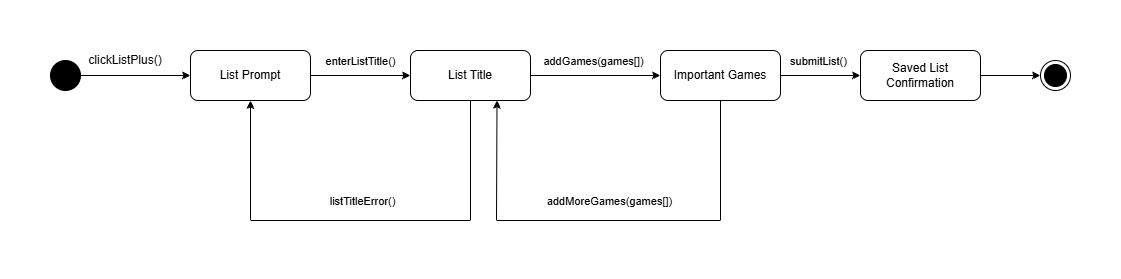

The diagram above was exported from draw.io. Its source (the exported page's mxGraphModel, read from the mxfile embedded in the PNG):
<mxGraphModel dx="1269" dy="574" grid="1" gridSize="10" guides="1" tooltips="1" connect="1" arrows="1" fold="1" page="1" pageScale="1" pageWidth="1100" pageHeight="850" math="0" shadow="0">
  <root>
    <mxCell id="0" />
    <mxCell id="1" parent="0" />
    <mxCell id="WXk2BYIzVaK9h21rTfue-1" parent="1" style="ellipse;fillColor=strokeColor;html=1;" value="" vertex="1">
      <mxGeometry height="30" width="30" x="10" y="310" as="geometry" />
    </mxCell>
    <mxCell id="WXk2BYIzVaK9h21rTfue-2" edge="1" parent="1" source="WXk2BYIzVaK9h21rTfue-1" style="endArrow=classic;html=1;rounded=0;exitX=1;exitY=0.5;exitDx=0;exitDy=0;entryX=0;entryY=0.5;entryDx=0;entryDy=0;" target="WXk2BYIzVaK9h21rTfue-4" value="">
      <mxGeometry height="50" relative="1" width="50" as="geometry">
        <mxPoint x="70" y="360" as="sourcePoint" />
        <mxPoint x="130" y="325" as="targetPoint" />
      </mxGeometry>
    </mxCell>
    <mxCell id="WXk2BYIzVaK9h21rTfue-3" parent="1" style="text;html=1;whiteSpace=wrap;strokeColor=none;fillColor=none;align=center;verticalAlign=middle;rounded=0;" value="clickListPlus()" vertex="1">
      <mxGeometry height="20" width="90" x="40" y="300" as="geometry" />
    </mxCell>
    <mxCell id="WXk2BYIzVaK9h21rTfue-4" parent="1" style="rounded=1;whiteSpace=wrap;html=1;" value="List Prompt" vertex="1">
      <mxGeometry height="50" width="120" x="150" y="300" as="geometry" />
    </mxCell>
    <mxCell id="WXk2BYIzVaK9h21rTfue-5" parent="1" style="rounded=1;whiteSpace=wrap;html=1;" value="List Title" vertex="1">
      <mxGeometry height="50" width="120" x="370" y="300" as="geometry" />
    </mxCell>
    <mxCell id="WXk2BYIzVaK9h21rTfue-6" edge="1" parent="1" source="WXk2BYIzVaK9h21rTfue-4" style="endArrow=classic;html=1;rounded=0;exitX=1;exitY=0.5;exitDx=0;exitDy=0;entryX=0;entryY=0.5;entryDx=0;entryDy=0;" target="WXk2BYIzVaK9h21rTfue-5" value="">
      <mxGeometry height="50" relative="1" width="50" as="geometry">
        <mxPoint x="350" y="430" as="sourcePoint" />
        <mxPoint x="400" y="380" as="targetPoint" />
      </mxGeometry>
    </mxCell>
    <mxCell id="WXk2BYIzVaK9h21rTfue-7" connectable="0" parent="WXk2BYIzVaK9h21rTfue-6" style="edgeLabel;html=1;align=center;verticalAlign=middle;resizable=0;points=[];" value="enterListTitle()" vertex="1">
      <mxGeometry relative="1" x="-0.0171" y="3" as="geometry">
        <mxPoint y="-12" as="offset" />
      </mxGeometry>
    </mxCell>
    <mxCell id="WXk2BYIzVaK9h21rTfue-8" edge="1" parent="1" source="WXk2BYIzVaK9h21rTfue-5" style="endArrow=classic;html=1;rounded=0;entryX=0.5;entryY=1;entryDx=0;entryDy=0;exitX=0.5;exitY=1;exitDx=0;exitDy=0;" target="WXk2BYIzVaK9h21rTfue-4" value="">
      <mxGeometry height="50" relative="1" width="50" as="geometry">
        <Array as="points">
          <mxPoint x="430" y="470" />
          <mxPoint x="210" y="470" />
        </Array>
        <mxPoint x="280" y="475" as="sourcePoint" />
        <mxPoint x="330" y="425" as="targetPoint" />
      </mxGeometry>
    </mxCell>
    <mxCell id="WXk2BYIzVaK9h21rTfue-9" connectable="0" parent="WXk2BYIzVaK9h21rTfue-8" style="edgeLabel;html=1;align=center;verticalAlign=middle;resizable=0;points=[];" value="listTitleError()" vertex="1">
      <mxGeometry relative="1" x="-0.0043" y="1" as="geometry">
        <mxPoint y="-21" as="offset" />
      </mxGeometry>
    </mxCell>
    <mxCell id="WXk2BYIzVaK9h21rTfue-10" parent="1" style="rounded=1;whiteSpace=wrap;html=1;" value="Important Games" vertex="1">
      <mxGeometry height="50" width="120" x="620" y="300" as="geometry" />
    </mxCell>
    <mxCell id="WXk2BYIzVaK9h21rTfue-11" edge="1" parent="1" source="WXk2BYIzVaK9h21rTfue-5" style="endArrow=classic;html=1;rounded=0;exitX=1;exitY=0.5;exitDx=0;exitDy=0;entryX=0;entryY=0.5;entryDx=0;entryDy=0;" target="WXk2BYIzVaK9h21rTfue-10" value="">
      <mxGeometry height="50" relative="1" width="50" as="geometry">
        <mxPoint x="540" y="370" as="sourcePoint" />
        <mxPoint x="590" y="320" as="targetPoint" />
      </mxGeometry>
    </mxCell>
    <mxCell id="WXk2BYIzVaK9h21rTfue-12" connectable="0" parent="WXk2BYIzVaK9h21rTfue-11" style="edgeLabel;html=1;align=center;verticalAlign=middle;resizable=0;points=[];" value="addGames(games[])" vertex="1">
      <mxGeometry relative="1" x="-0.0485" y="3" as="geometry">
        <mxPoint y="-12" as="offset" />
      </mxGeometry>
    </mxCell>
    <mxCell id="WXk2BYIzVaK9h21rTfue-13" edge="1" parent="1" source="WXk2BYIzVaK9h21rTfue-10" style="endArrow=classic;html=1;rounded=0;entryX=0.721;entryY=0.995;entryDx=0;entryDy=0;entryPerimeter=0;exitX=0.5;exitY=1;exitDx=0;exitDy=0;" target="WXk2BYIzVaK9h21rTfue-5" value="">
      <mxGeometry height="50" relative="1" width="50" as="geometry">
        <Array as="points">
          <mxPoint x="680" y="470" />
          <mxPoint x="456" y="470" />
        </Array>
        <mxPoint x="530" y="390" as="sourcePoint" />
        <mxPoint x="580" y="340" as="targetPoint" />
      </mxGeometry>
    </mxCell>
    <mxCell id="WXk2BYIzVaK9h21rTfue-14" connectable="0" parent="WXk2BYIzVaK9h21rTfue-13" style="edgeLabel;html=1;align=center;verticalAlign=middle;resizable=0;points=[];" value="addMoreGames(games[])" vertex="1">
      <mxGeometry relative="1" x="-0.002" as="geometry">
        <mxPoint y="-20" as="offset" />
      </mxGeometry>
    </mxCell>
    <mxCell id="WXk2BYIzVaK9h21rTfue-15" parent="1" style="rounded=1;whiteSpace=wrap;html=1;" value="Saved List Confirmation" vertex="1">
      <mxGeometry height="50" width="120" x="820" y="300" as="geometry" />
    </mxCell>
    <mxCell id="WXk2BYIzVaK9h21rTfue-16" edge="1" parent="1" source="WXk2BYIzVaK9h21rTfue-10" style="endArrow=classic;html=1;rounded=0;exitX=1;exitY=0.5;exitDx=0;exitDy=0;entryX=0;entryY=0.5;entryDx=0;entryDy=0;" target="WXk2BYIzVaK9h21rTfue-15" value="">
      <mxGeometry height="50" relative="1" width="50" as="geometry">
        <mxPoint x="670" y="440" as="sourcePoint" />
        <mxPoint x="720" y="390" as="targetPoint" />
      </mxGeometry>
    </mxCell>
    <mxCell id="WXk2BYIzVaK9h21rTfue-17" connectable="0" parent="WXk2BYIzVaK9h21rTfue-16" style="edgeLabel;html=1;align=center;verticalAlign=middle;resizable=0;points=[];" value="submitList()" vertex="1">
      <mxGeometry relative="1" x="-0.0831" as="geometry">
        <mxPoint y="-15" as="offset" />
      </mxGeometry>
    </mxCell>
    <mxCell id="WXk2BYIzVaK9h21rTfue-18" parent="1" style="ellipse;html=1;shape=endState;fillColor=strokeColor;" value="" vertex="1">
      <mxGeometry height="30" width="30" x="1000" y="310" as="geometry" />
    </mxCell>
    <mxCell id="WXk2BYIzVaK9h21rTfue-19" edge="1" parent="1" source="WXk2BYIzVaK9h21rTfue-15" style="endArrow=classic;html=1;rounded=0;exitX=1;exitY=0.5;exitDx=0;exitDy=0;entryX=0;entryY=0.5;entryDx=0;entryDy=0;" target="WXk2BYIzVaK9h21rTfue-18" value="">
      <mxGeometry height="50" relative="1" width="50" as="geometry">
        <mxPoint x="750" y="360" as="sourcePoint" />
        <mxPoint x="800" y="310" as="targetPoint" />
      </mxGeometry>
    </mxCell>
  </root>
</mxGraphModel>